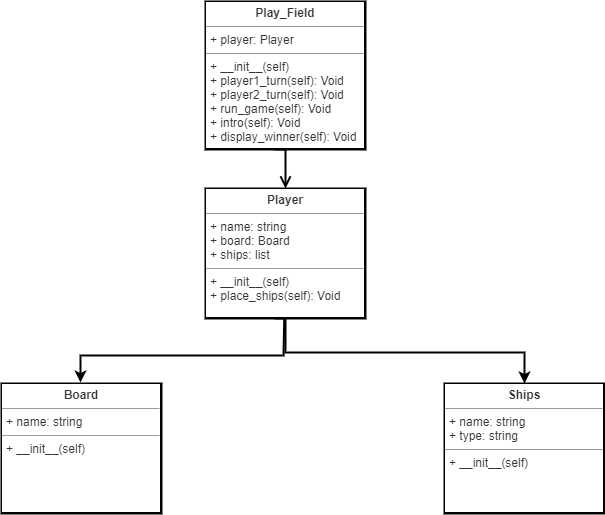

The diagram above was exported from draw.io. Its source (the exported page's mxGraphModel, read from the mxfile embedded in the PNG):
<mxGraphModel dx="789" dy="3804" grid="0" gridSize="10" guides="1" tooltips="1" connect="1" arrows="1" fold="1" page="1" pageScale="1" pageWidth="850" pageHeight="1100" background="#ffffff" math="0" shadow="0">
  <root>
    <mxCell id="0" />
    <mxCell id="1" parent="0" />
    <mxCell id="6" value="" style="endArrow=open;startArrow=none;endFill=0;startFill=0;endSize=8;html=1;fontColor=#000000;labelBackgroundColor=#ffffff;labelBorderColor=#000000;fillColor=#f5f5f5;strokeColor=#000000;strokeWidth=2;" edge="1" parent="1" target="7">
      <mxGeometry width="160" relative="1" as="geometry">
        <mxPoint x="330" y="-2122" as="sourcePoint" />
        <mxPoint x="320" y="-2010" as="targetPoint" />
      </mxGeometry>
    </mxCell>
    <mxCell id="8" style="edgeStyle=orthogonalEdgeStyle;rounded=0;orthogonalLoop=1;jettySize=auto;html=1;exitX=0.5;exitY=1;exitDx=0;exitDy=0;fontColor=#000000;labelBackgroundColor=#ffffff;labelBorderColor=#000000;fillColor=#f5f5f5;strokeColor=#000000;strokeWidth=2;" edge="1" parent="1" source="7">
      <mxGeometry relative="1" as="geometry">
        <mxPoint x="320" y="-1950" as="targetPoint" />
      </mxGeometry>
    </mxCell>
    <mxCell id="18" style="rounded=0;orthogonalLoop=1;jettySize=auto;html=1;labelBackgroundColor=#ffffff;fontColor=#000000;startArrow=none;startFill=0;endArrow=classic;endFill=1;strokeColor=#000000;strokeWidth=2;" edge="1" parent="1" source="7">
      <mxGeometry relative="1" as="geometry">
        <mxPoint x="125" y="-1866" as="targetPoint" />
        <Array as="points">
          <mxPoint x="328" y="-1893" />
          <mxPoint x="125" y="-1893" />
        </Array>
      </mxGeometry>
    </mxCell>
    <mxCell id="7" value="&lt;p style=&quot;margin: 0px ; margin-top: 4px ; text-align: center&quot;&gt;&lt;b&gt;Player&lt;/b&gt;&lt;/p&gt;&lt;hr size=&quot;1&quot;&gt;&lt;p style=&quot;margin: 0px ; margin-left: 4px&quot;&gt;+ name: string&lt;/p&gt;&lt;p style=&quot;margin: 0px ; margin-left: 4px&quot;&gt;+ board: Board&lt;/p&gt;&lt;p style=&quot;margin: 0px ; margin-left: 4px&quot;&gt;+ ships: list&lt;/p&gt;&lt;hr size=&quot;1&quot;&gt;&lt;p style=&quot;margin: 0px ; margin-left: 4px&quot;&gt;+ __init__(self)&lt;/p&gt;&lt;p style=&quot;margin: 0px ; margin-left: 4px&quot;&gt;+ place_ships(self): Void&lt;/p&gt;" style="verticalAlign=top;align=left;overflow=fill;fontSize=12;fontFamily=Helvetica;html=1;labelBackgroundColor=#ffffff;labelBorderColor=#000000;fillColor=#f5f5f5;fontColor=#333333;strokeColor=#000000;strokeWidth=2;" vertex="1" parent="1">
      <mxGeometry x="250" y="-2060" width="160" height="130" as="geometry" />
    </mxCell>
    <mxCell id="9" style="edgeStyle=orthogonalEdgeStyle;rounded=0;orthogonalLoop=1;jettySize=auto;html=1;exitX=0.5;exitY=1;exitDx=0;exitDy=0;fontColor=#000000;labelBackgroundColor=#ffffff;labelBorderColor=#000000;fillColor=#f5f5f5;strokeColor=#000000;strokeWidth=2;" edge="1" parent="1" source="10">
      <mxGeometry relative="1" as="geometry">
        <mxPoint x="320" y="-2137" as="targetPoint" />
      </mxGeometry>
    </mxCell>
    <mxCell id="10" value="&lt;p style=&quot;margin: 0px ; margin-top: 4px ; text-align: center&quot;&gt;&lt;b&gt;Play_Field&lt;/b&gt;&lt;/p&gt;&lt;hr size=&quot;1&quot;&gt;&lt;p style=&quot;margin: 0px ; margin-left: 4px&quot;&gt;+ player: Player&lt;/p&gt;&lt;hr size=&quot;1&quot;&gt;&lt;p style=&quot;margin: 0px ; margin-left: 4px&quot;&gt;+ __init__(self)&lt;/p&gt;&lt;p style=&quot;margin: 0px ; margin-left: 4px&quot;&gt;+ player1_turn(self): Void&lt;/p&gt;&lt;p style=&quot;margin: 0px ; margin-left: 4px&quot;&gt;+ player2_turn(self): Void&lt;/p&gt;&lt;p style=&quot;margin: 0px ; margin-left: 4px&quot;&gt;+ run_game(self): Void&lt;/p&gt;&lt;p style=&quot;margin: 0px ; margin-left: 4px&quot;&gt;+ intro(self): Void&lt;/p&gt;&lt;p style=&quot;margin: 0px ; margin-left: 4px&quot;&gt;+ display_winner(self): Void&amp;nbsp;&lt;/p&gt;" style="verticalAlign=top;align=left;overflow=fill;fontSize=12;fontFamily=Helvetica;html=1;labelBackgroundColor=#ffffff;labelBorderColor=#000000;fillColor=#f5f5f5;fontColor=#333333;strokeColor=#000000;strokeWidth=2;" vertex="1" parent="1">
      <mxGeometry x="250" y="-2247" width="160" height="148" as="geometry" />
    </mxCell>
    <mxCell id="16" value="&lt;p style=&quot;margin: 0px ; margin-top: 4px ; text-align: center&quot;&gt;&lt;b&gt;Board&lt;/b&gt;&lt;/p&gt;&lt;hr size=&quot;1&quot;&gt;&lt;p style=&quot;margin: 0px ; margin-left: 4px&quot;&gt;+ name: string&lt;br&gt;&lt;/p&gt;&lt;hr size=&quot;1&quot;&gt;&lt;p style=&quot;margin: 0px ; margin-left: 4px&quot;&gt;+ __init__(self)&lt;/p&gt;&lt;p style=&quot;margin: 0px ; margin-left: 4px&quot;&gt;&lt;br&gt;&lt;/p&gt;" style="verticalAlign=top;align=left;overflow=fill;fontSize=12;fontFamily=Helvetica;html=1;labelBackgroundColor=#ffffff;labelBorderColor=#000000;fillColor=#f5f5f5;fontColor=#333333;strokeColor=#000000;strokeWidth=2;" vertex="1" parent="1">
      <mxGeometry x="46" y="-1865" width="160" height="130" as="geometry" />
    </mxCell>
    <mxCell id="17" value="&lt;p style=&quot;margin: 0px ; margin-top: 4px ; text-align: center&quot;&gt;&lt;b&gt;Ships&lt;/b&gt;&lt;/p&gt;&lt;hr size=&quot;1&quot;&gt;&lt;p style=&quot;margin: 0px ; margin-left: 4px&quot;&gt;+ name: string&lt;/p&gt;&lt;p style=&quot;margin: 0px ; margin-left: 4px&quot;&gt;+ type: string&lt;/p&gt;&lt;hr size=&quot;1&quot;&gt;&lt;p style=&quot;margin: 0px ; margin-left: 4px&quot;&gt;+ __init__(self)&lt;/p&gt;&lt;p style=&quot;margin: 0px ; margin-left: 4px&quot;&gt;&lt;br&gt;&lt;/p&gt;" style="verticalAlign=top;align=left;overflow=fill;fontSize=12;fontFamily=Helvetica;html=1;labelBackgroundColor=#ffffff;labelBorderColor=#000000;fillColor=#f5f5f5;fontColor=#333333;strokeColor=#000000;strokeWidth=2;" vertex="1" parent="1">
      <mxGeometry x="489" y="-1865" width="160" height="130" as="geometry" />
    </mxCell>
    <mxCell id="19" style="rounded=0;orthogonalLoop=1;jettySize=auto;html=1;labelBackgroundColor=#ffffff;fontColor=#000000;startArrow=none;startFill=0;endArrow=classic;endFill=1;strokeColor=#000000;strokeWidth=2;exitX=0.5;exitY=1;exitDx=0;exitDy=0;entryX=0.5;entryY=0;entryDx=0;entryDy=0;" edge="1" parent="1" source="7" target="17">
      <mxGeometry relative="1" as="geometry">
        <mxPoint x="332.99999999999994" y="-1859.9999999999998" as="targetPoint" />
        <mxPoint x="536.7254901960783" y="-1924" as="sourcePoint" />
        <Array as="points">
          <mxPoint x="330" y="-1896" />
          <mxPoint x="569" y="-1896" />
        </Array>
      </mxGeometry>
    </mxCell>
  </root>
</mxGraphModel>